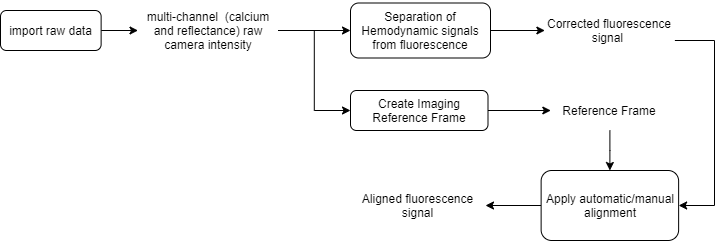

The diagram above was exported from draw.io. Its source (the exported page's mxGraphModel, read from the mxfile embedded in the PNG):
<mxGraphModel dx="1422" dy="822" grid="1" gridSize="10" guides="1" tooltips="1" connect="1" arrows="1" fold="1" page="1" pageScale="1" pageWidth="850" pageHeight="1100" math="0" shadow="0">
  <root>
    <mxCell id="0" />
    <mxCell id="1" parent="0" />
    <mxCell id="2" style="edgeStyle=orthogonalEdgeStyle;rounded=0;orthogonalLoop=1;jettySize=auto;html=1;entryX=0;entryY=0.5;entryDx=0;entryDy=0;" edge="1" source="3" target="6" parent="1">
      <mxGeometry relative="1" as="geometry" />
    </mxCell>
    <mxCell id="3" value="import raw data" style="rounded=1;whiteSpace=wrap;html=1;" vertex="1" parent="1">
      <mxGeometry x="100" y="30" width="100.63" height="40" as="geometry" />
    </mxCell>
    <mxCell id="4" style="edgeStyle=orthogonalEdgeStyle;rounded=0;orthogonalLoop=1;jettySize=auto;html=1;entryX=0;entryY=0.5;entryDx=0;entryDy=0;" edge="1" source="6" target="8" parent="1">
      <mxGeometry relative="1" as="geometry" />
    </mxCell>
    <mxCell id="5" style="edgeStyle=orthogonalEdgeStyle;rounded=0;orthogonalLoop=1;jettySize=auto;html=1;entryX=0;entryY=0.5;entryDx=0;entryDy=0;" edge="1" source="6" target="15" parent="1">
      <mxGeometry relative="1" as="geometry" />
    </mxCell>
    <mxCell id="6" value="multi-channel&amp;nbsp; (calcium and reflectance) raw camera intensity" style="text;html=1;strokeColor=none;fillColor=none;align=center;verticalAlign=middle;whiteSpace=wrap;rounded=0;" vertex="1" parent="1">
      <mxGeometry x="237.5" y="20" width="140" height="60" as="geometry" />
    </mxCell>
    <mxCell id="7" style="edgeStyle=orthogonalEdgeStyle;rounded=0;orthogonalLoop=1;jettySize=auto;html=1;entryX=0;entryY=0.5;entryDx=0;entryDy=0;" edge="1" source="8" target="10" parent="1">
      <mxGeometry relative="1" as="geometry" />
    </mxCell>
    <mxCell id="8" value="Separation of Hemodynamic signals from fluorescence" style="rounded=1;whiteSpace=wrap;html=1;" vertex="1" parent="1">
      <mxGeometry x="450" y="22.5" width="140" height="55" as="geometry" />
    </mxCell>
    <mxCell id="9" style="edgeStyle=orthogonalEdgeStyle;rounded=0;orthogonalLoop=1;jettySize=auto;html=1;entryX=1;entryY=0.5;entryDx=0;entryDy=0;" edge="1" source="10" target="12" parent="1">
      <mxGeometry relative="1" as="geometry">
        <Array as="points">
          <mxPoint x="814" y="60" />
          <mxPoint x="814" y="225" />
        </Array>
      </mxGeometry>
    </mxCell>
    <mxCell id="10" value="Corrected fluorescence signal&amp;nbsp;" style="text;html=1;strokeColor=none;fillColor=none;align=center;verticalAlign=middle;whiteSpace=wrap;rounded=0;" vertex="1" parent="1">
      <mxGeometry x="644.3800000000001" y="20" width="130" height="60" as="geometry" />
    </mxCell>
    <mxCell id="11" style="edgeStyle=orthogonalEdgeStyle;rounded=0;orthogonalLoop=1;jettySize=auto;html=1;" edge="1" source="12" target="13" parent="1">
      <mxGeometry relative="1" as="geometry">
        <mxPoint x="560" y="200" as="targetPoint" />
      </mxGeometry>
    </mxCell>
    <mxCell id="12" value="Apply automatic/manual alignment" style="rounded=1;whiteSpace=wrap;html=1;" vertex="1" parent="1">
      <mxGeometry x="640.63" y="190" width="137.5" height="70" as="geometry" />
    </mxCell>
    <mxCell id="13" value="Aligned fluorescence signal" style="text;html=1;strokeColor=none;fillColor=none;align=center;verticalAlign=middle;whiteSpace=wrap;rounded=0;" vertex="1" parent="1">
      <mxGeometry x="450" y="195" width="135" height="60" as="geometry" />
    </mxCell>
    <mxCell id="14" style="edgeStyle=orthogonalEdgeStyle;rounded=0;orthogonalLoop=1;jettySize=auto;html=1;entryX=0;entryY=0.5;entryDx=0;entryDy=0;" edge="1" source="15" target="17" parent="1">
      <mxGeometry relative="1" as="geometry" />
    </mxCell>
    <mxCell id="15" value="Create Imaging Reference Frame" style="rounded=1;whiteSpace=wrap;html=1;" vertex="1" parent="1">
      <mxGeometry x="450" y="110" width="137.5" height="40" as="geometry" />
    </mxCell>
    <mxCell id="16" style="edgeStyle=orthogonalEdgeStyle;rounded=0;orthogonalLoop=1;jettySize=auto;html=1;entryX=0.5;entryY=0;entryDx=0;entryDy=0;" edge="1" source="17" target="12" parent="1">
      <mxGeometry relative="1" as="geometry" />
    </mxCell>
    <mxCell id="17" value="Reference Frame" style="text;html=1;strokeColor=none;fillColor=none;align=center;verticalAlign=middle;whiteSpace=wrap;rounded=0;" vertex="1" parent="1">
      <mxGeometry x="650.3199999999999" y="110" width="118.12" height="40" as="geometry" />
    </mxCell>
  </root>
</mxGraphModel>